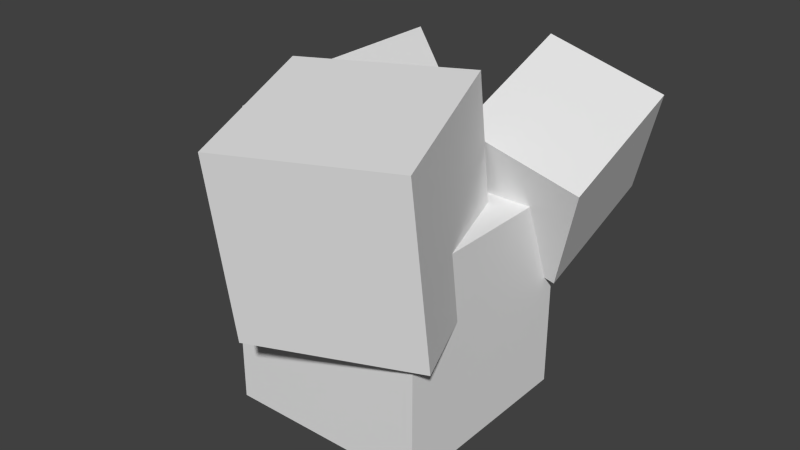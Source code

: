 # Source: chloride.blend  (saved by Blender 2.71.0; exported with 4.5.12 LTS)
import bpy
from mathutils import Matrix  # noqa: F401  (used for matrix-valued properties, if any)

bpy.ops.wm.read_factory_settings(use_empty=True)
scene = bpy.context.scene
scene.name = 'Scene'

# ---- collections
col_collection_1 = bpy.data.collections.new('Collection 1'); scene.collection.children.link(col_collection_1)

# ---- world
world_world = bpy.data.worlds.new('World'); scene.world = world_world
world_world.color = (0.05088, 0.05088, 0.05088)
world_world.use_sun_shadow = False
world_world.sun_shadow_jitter_overblur = 0.0
world_world.cycles.sampling_method = 'MANUAL'
world_world.cycles.sample_map_resolution = 256

# ---- meshes
me_cube_001 = bpy.data.meshes.new('Cube.001')
me_cube_001.from_pydata([(-0.8866, -0.05775, 0.3807), (-0.8866, -0.3065, 2.16), (0.6767, 0.239, 2.236), (0.6767, 0.4877, 0.4569), (-0.3351, -1.608, 0.1639), (-0.3351, -1.857, 1.943), (1.228, -1.311, 2.019), (1.228, -1.063, 0.2401), (-0.0008793, 0.7559, 0.5031), (-0.0008793, 2.076, 0.9981), (1.096, 2.211, 0.6361), (1.096, 0.8917, 0.1412), (0.433, 0.3235, 1.656), (0.433, 1.643, 2.151), (1.53, 1.779, 1.789), (1.53, 0.4592, 1.294), (-1.052, -0.1439, 0.3453), (-1.052, 1.266, 0.3453), (-0.06826, 1.266, 0.9664), (-0.06826, -0.1439, 0.9664), (-1.749, -0.1439, 1.449), (-1.749, 1.266, 1.449), (-0.7654, 1.266, 2.07), (-0.7654, -0.1439, 2.07), (-1.0, -1.0, -1.0), (-1.0, 1.0, -1.0), (1.0, 1.0, -1.0), (1.0, -1.0, -1.0), (-1.0, -1.0, 1.0), (-1.0, 1.0, 1.0), (1.0, 1.0, 1.0), (1.0, -1.0, 1.0)], [], [(4, 5, 1, 0), (5, 6, 2, 1), (6, 7, 3, 2), (7, 4, 0, 3), (0, 1, 2, 3), (7, 6, 5, 4), (12, 13, 9, 8), (13, 14, 10, 9), (14, 15, 11, 10), (15, 12, 8, 11), (8, 9, 10, 11), (15, 14, 13, 12), (20, 21, 17, 16), (21, 22, 18, 17), (22, 23, 19, 18), (23, 20, 16, 19), (16, 17, 18, 19), (23, 22, 21, 20), (28, 29, 25, 24), (29, 30, 26, 25), (30, 31, 27, 26), (31, 28, 24, 27), (24, 25, 26, 27), (31, 30, 29, 28)])
_uv = me_cube_001.uv_layers.new(name='UVMap')
_uv.uv.foreach_set('vector', [0.4723, 0.2055, 0.4723, 0.00214, 0.6654, 0.0, 0.6654, 0.2034, 0.4325, 0.8508, 0.2363, 0.8497, 0.2363, 0.6619, 0.4325, 0.663, 0.2363, 0.6597, 0.2363, 0.4564, 0.4294, 0.4585, 0.4294, 0.6619, 0.8616, 0.1878, 0.6654, 0.189, 0.6654, 0.001109, 0.8616, 0.0, 0.8543, 0.4577, 0.8543, 0.6614, 0.6634, 0.6621, 0.6634, 0.4584, 0.6634, 0.4584, 0.6634, 0.6621, 0.4725, 0.6614, 0.4725, 0.4577, 0.7074, 0.3938, 0.7074, 0.2355, 0.8525, 0.2283, 0.8525, 0.3866, 0.4725, 0.8275, 0.611, 0.8276, 0.611, 0.9711, 0.4725, 0.971, 0.4725, 0.8204, 0.4725, 0.6621, 0.6177, 0.6692, 0.6177, 0.8275, 0.7561, 0.9725, 0.6177, 0.9726, 0.6177, 0.8291, 0.7561, 0.829, 0.8525, 0.3907, 0.8525, 0.234, 0.9875, 0.2283, 0.9875, 0.3851, 0.135, 0.6915, 0.135, 0.8482, 3.191e-08, 0.8426, 0.0, 0.6858, 0.6177, 0.8207, 0.6177, 0.6621, 0.7547, 0.6703, 0.7547, 0.829, 0.8616, 0.0001211, 1.0, 0.0, 1.0, 0.1464, 0.8616, 0.1465, 0.7547, 0.829, 0.7547, 0.6703, 0.8917, 0.6621, 0.8917, 0.8207, 0.8543, 0.4577, 0.9927, 0.4578, 0.9927, 0.6042, 0.8543, 0.6041, 0.8917, 0.8331, 0.8917, 0.6753, 0.9994, 0.6621, 0.9994, 0.8198, 0.8639, 0.8423, 0.8639, 1.0, 0.7561, 0.9867, 0.7561, 0.829, 0.0, 0.2283, 0.2363, 0.2302, 0.2363, 0.4564, 1.418e-08, 0.4545, 0.4723, 0.002377, 0.4723, 0.2283, 0.2361, 0.2259, 0.2361, 0.0, 0.4725, 0.4545, 0.2363, 0.4564, 0.2363, 0.2302, 0.4725, 0.2283, 0.0, 0.2283, 2.837e-08, 0.002377, 0.2361, 0.0, 0.2361, 0.2259, 0.7074, 0.4577, 0.4725, 0.4536, 0.4725, 0.2283, 0.7074, 0.2324, 0.2348, 0.6817, 2.837e-08, 0.6858, 0.0, 0.4605, 0.2348, 0.4564])
me_cube_001.use_remesh_preserve_volume = False
me_cube_001.use_remesh_preserve_attributes = False
me_cube_001.use_mirror_vertex_groups = False
me_cube_001.update()

# ---- objects
ob_cube = bpy.data.objects.new('Cube', me_cube_001)

# ---- transforms, parenting, visibility, modifiers, constraints
ob_cube.location = (-1.017, 0.02689, 1.411)
ob_cube.lineart.crease_threshold = 0.0

# ---- collection membership
col_collection_1.objects.link(ob_cube)

# ---- scene / render settings (as saved in the file)
scene.frame_start = 1; scene.frame_end = 250; scene.frame_set(1)
scene.render.engine = 'BLENDER_EEVEE_NEXT'
scene.render.resolution_percentage = 50
scene.render.dither_intensity = 0.0
scene.cycles.use_denoising = False
scene.cycles.samples = 10
scene.cycles.sampling_pattern = 'TABULATED_SOBOL'
scene.cycles.light_sampling_threshold = 0.0
scene.cycles.use_adaptive_sampling = False
scene.cycles.use_light_tree = False
scene.cycles.blur_glossy = 0.0
scene.cycles.volume_bounces = 1
scene.cycles.pixel_filter_type = 'GAUSSIAN'
scene.cycles.sample_clamp_indirect = 0.0
scene.view_settings.view_transform = 'Standard'
bpy.context.view_layer.update()

# ---- added for rendering (the .blend has no active camera and no usable light): camera, sun
cam_auto = bpy.data.cameras.new('AutoCamera')
cam_auto.lens = 50.0
cam_auto.sensor_width = 36.0
cam_auto.clip_end = 1000.0
ob_auto_camera = bpy.data.objects.new('AutoCamera', cam_auto)
scene.collection.objects.link(ob_auto_camera)
ob_auto_camera.location = (4.56005, -6.62001, 6.57874)
ob_auto_camera.rotation_euler = (1.09748, -7.21219e-08, 0.694738)
scene.camera = ob_auto_camera
light_auto_sun = bpy.data.lights.new('AutoSun', 'SUN')
light_auto_sun.energy = 3.0
light_auto_sun.angle = 0.0523599
ob_auto_sun = bpy.data.objects.new('AutoSun', light_auto_sun)
scene.collection.objects.link(ob_auto_sun)
ob_auto_sun.rotation_euler = (0.872665, 0.174533, 0.523599)
bpy.context.view_layer.update()
